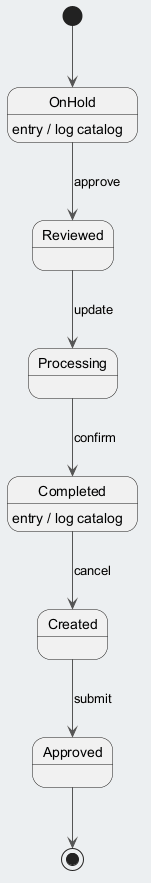

The diagram above was rendered by PlantUML. Its source (embedded in the PNG):
@startuml
skinparam backgroundColor #ECEFF1
skinparam classBackgroundColor #FFFFFF
skinparam classBorderColor #455A64
skinparam ArrowColor #555555
[*] --> OnHold
OnHold --> Reviewed : approve
OnHold : entry / log catalog
Reviewed --> Processing : update
Processing --> Completed : confirm
Completed --> Created : cancel
Completed : entry / log catalog
Created --> Approved : submit
Approved --> [*]
@enduml